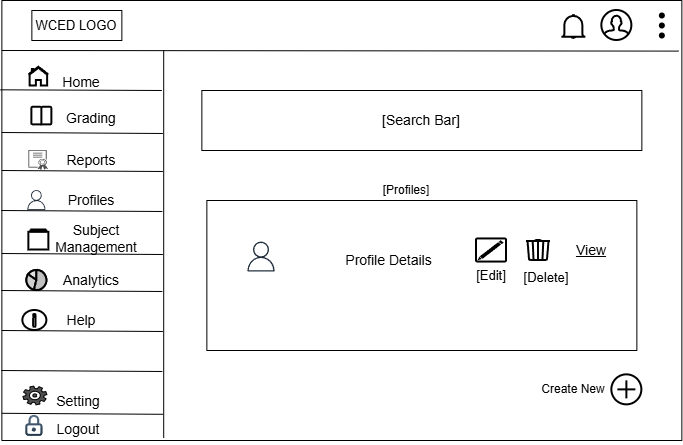

The diagram above was exported from draw.io. Its source (the exported page's mxGraphModel, read from the mxfile embedded in the PNG):
<mxGraphModel dx="1030" dy="660" grid="1" gridSize="10" guides="1" tooltips="1" connect="1" arrows="1" fold="1" page="1" pageScale="1" pageWidth="850" pageHeight="1100" math="0" shadow="0">
  <root>
    <mxCell id="0" />
    <mxCell id="1" parent="0" />
    <mxCell id="27Cs00Wxs8ZZG116NyG3-1" parent="1" style="swimlane;startSize=0;" value="" vertex="1">
      <mxGeometry height="440" width="680" x="85.36" y="200" as="geometry" />
    </mxCell>
    <mxCell id="27Cs00Wxs8ZZG116NyG3-2" parent="27Cs00Wxs8ZZG116NyG3-1" style="rounded=0;whiteSpace=wrap;html=1;fontSize=13;" value="WCED LOGO" vertex="1">
      <mxGeometry height="30" width="90" x="30" y="10" as="geometry" />
    </mxCell>
    <mxCell id="27Cs00Wxs8ZZG116NyG3-3" parent="27Cs00Wxs8ZZG116NyG3-1" style="html=1;verticalLabelPosition=bottom;align=center;labelBackgroundColor=#ffffff;verticalAlign=top;strokeWidth=2;strokeColor=#000000;shadow=0;dashed=0;shape=mxgraph.ios7.icons.user;" value="" vertex="1">
      <mxGeometry height="30" width="30" x="600" y="10" as="geometry" />
    </mxCell>
    <mxCell id="27Cs00Wxs8ZZG116NyG3-4" parent="27Cs00Wxs8ZZG116NyG3-1" style="shape=waypoint;sketch=0;size=6;pointerEvents=1;points=[];fillColor=none;resizable=0;rotatable=0;perimeter=centerPerimeter;snapToPoint=1;" value="" vertex="1">
      <mxGeometry height="20" width="20" x="650" y="15" as="geometry" />
    </mxCell>
    <mxCell id="27Cs00Wxs8ZZG116NyG3-5" parent="27Cs00Wxs8ZZG116NyG3-1" style="shape=waypoint;sketch=0;size=6;pointerEvents=1;points=[];fillColor=none;resizable=0;rotatable=0;perimeter=centerPerimeter;snapToPoint=1;" value="" vertex="1">
      <mxGeometry height="20" width="20" x="650" y="25" as="geometry" />
    </mxCell>
    <mxCell id="27Cs00Wxs8ZZG116NyG3-6" parent="27Cs00Wxs8ZZG116NyG3-1" style="shape=waypoint;sketch=0;size=6;pointerEvents=1;points=[];fillColor=none;resizable=0;rotatable=0;perimeter=centerPerimeter;snapToPoint=1;" value="" vertex="1">
      <mxGeometry height="20" width="20" x="650" y="5" as="geometry" />
    </mxCell>
    <mxCell id="27Cs00Wxs8ZZG116NyG3-7" parent="27Cs00Wxs8ZZG116NyG3-1" style="html=1;verticalLabelPosition=bottom;align=center;labelBackgroundColor=#ffffff;verticalAlign=top;strokeWidth=2;strokeColor=#000000;shadow=0;dashed=0;shape=mxgraph.ios7.icons.bell;" value="" vertex="1">
      <mxGeometry height="23.099999999999998" width="24" x="560" y="15" as="geometry" />
    </mxCell>
    <mxCell id="27Cs00Wxs8ZZG116NyG3-8" parent="27Cs00Wxs8ZZG116NyG3-1" style="html=1;verticalLabelPosition=bottom;align=center;labelBackgroundColor=#ffffff;verticalAlign=top;strokeWidth=2;strokeColor=#000000;shadow=0;dashed=0;shape=mxgraph.ios7.icons.home;fontSize=14;fontStyle=0" value="" vertex="1">
      <mxGeometry height="18.71" width="20" x="27" y="66.79" as="geometry" />
    </mxCell>
    <mxCell id="27Cs00Wxs8ZZG116NyG3-9" parent="27Cs00Wxs8ZZG116NyG3-1" style="html=1;verticalLabelPosition=bottom;align=center;labelBackgroundColor=#ffffff;verticalAlign=top;strokeWidth=2;strokeColor=#000000;shadow=0;dashed=0;shape=mxgraph.ios7.icons.info;fontSize=14;fontStyle=0" value="" vertex="1">
      <mxGeometry height="20" width="24" x="21" y="310" as="geometry" />
    </mxCell>
    <mxCell id="27Cs00Wxs8ZZG116NyG3-10" parent="27Cs00Wxs8ZZG116NyG3-1" style="sketch=0;pointerEvents=1;shadow=0;dashed=0;html=1;strokeColor=#000000;fillColor=#505050;labelPosition=center;verticalLabelPosition=bottom;verticalAlign=top;outlineConnect=0;align=center;shape=mxgraph.office.concepts.settings_office_365;fontSize=14;fontStyle=0" value="" vertex="1">
      <mxGeometry height="18.71" width="24" x="21" y="385.64" as="geometry" />
    </mxCell>
    <mxCell id="27Cs00Wxs8ZZG116NyG3-11" parent="27Cs00Wxs8ZZG116NyG3-1" style="shape=image;editableCssRules=.*;verticalLabelPosition=bottom;labelBackgroundColor=default;verticalAlign=top;aspect=fixed;imageAspect=0;image=data:image/svg+xml,(base64 omitted: 3048 chars);strokeColor=#000000;imageBackground=default;fontSize=14;fontStyle=0" value="" vertex="1">
      <mxGeometry height="23.1" width="23.1" x="21" y="413.79999999999995" as="geometry" />
    </mxCell>
    <mxCell id="27Cs00Wxs8ZZG116NyG3-12" parent="27Cs00Wxs8ZZG116NyG3-1" style="sketch=0;outlineConnect=0;fontColor=#232F3E;gradientColor=none;fillColor=#232F3D;strokeColor=none;dashed=0;verticalLabelPosition=bottom;verticalAlign=top;align=center;html=1;fontSize=14;fontStyle=0;aspect=fixed;pointerEvents=1;shape=mxgraph.aws4.user;" value="" vertex="1">
      <mxGeometry height="20" width="20" x="25" y="190" as="geometry" />
    </mxCell>
    <mxCell id="27Cs00Wxs8ZZG116NyG3-13" parent="27Cs00Wxs8ZZG116NyG3-1" style="sketch=0;pointerEvents=1;shadow=0;dashed=0;html=1;strokeColor=none;labelPosition=center;verticalLabelPosition=bottom;verticalAlign=top;align=center;fillColor=#505050;shape=mxgraph.mscae.intune.intune_certificate_profiles;imageBackground=#000000;fontSize=14;fontStyle=0" value="" vertex="1">
      <mxGeometry height="20" width="20" x="27" y="150" as="geometry" />
    </mxCell>
    <mxCell id="27Cs00Wxs8ZZG116NyG3-14" parent="27Cs00Wxs8ZZG116NyG3-1" style="html=1;verticalLabelPosition=bottom;align=center;labelBackgroundColor=#ffffff;verticalAlign=top;strokeWidth=2;strokeColor=#000000;shadow=0;dashed=0;shape=mxgraph.ios7.icons.folders;fontSize=14;fontStyle=0" value="" vertex="1">
      <mxGeometry height="20" width="20" x="27" y="229.5" as="geometry" />
    </mxCell>
    <mxCell id="27Cs00Wxs8ZZG116NyG3-15" parent="27Cs00Wxs8ZZG116NyG3-1" style="verticalLabelPosition=bottom;shadow=0;dashed=0;align=center;html=1;verticalAlign=top;strokeWidth=1;shape=mxgraph.mockup.graphics.pieChart;strokeColor=#000000;parts=10,20,35;partColors=#e0e0e0,#d0d0d0,#c0c0c0,#b0b0b0,#a0a0a0;strokeWidth=2;fontSize=14;fontStyle=0" value="" vertex="1">
      <mxGeometry height="20" width="20" x="25" y="270" as="geometry" />
    </mxCell>
    <mxCell id="27Cs00Wxs8ZZG116NyG3-16" parent="27Cs00Wxs8ZZG116NyG3-1" style="html=1;verticalLabelPosition=bottom;align=center;labelBackgroundColor=#ffffff;verticalAlign=top;strokeWidth=2;strokeColor=#000000;shadow=0;dashed=0;shape=mxgraph.ios7.icons.book;fontSize=14;fontStyle=0" value="" vertex="1">
      <mxGeometry height="18.71" width="20" x="30" y="106.79" as="geometry" />
    </mxCell>
    <mxCell id="27Cs00Wxs8ZZG116NyG3-17" parent="27Cs00Wxs8ZZG116NyG3-1" style="text;html=1;whiteSpace=wrap;strokeColor=none;fillColor=none;align=center;verticalAlign=middle;rounded=0;fontSize=14;fontStyle=0" value="Logout" vertex="1">
      <mxGeometry height="30" width="60" x="47" y="413.79999999999995" as="geometry" />
    </mxCell>
    <mxCell id="27Cs00Wxs8ZZG116NyG3-18" parent="27Cs00Wxs8ZZG116NyG3-1" style="text;html=1;whiteSpace=wrap;strokeColor=none;fillColor=none;align=center;verticalAlign=middle;rounded=0;fontSize=14;fontStyle=0" value="Setting" vertex="1">
      <mxGeometry height="30" width="60" x="47" y="385.64" as="geometry" />
    </mxCell>
    <mxCell id="27Cs00Wxs8ZZG116NyG3-19" parent="27Cs00Wxs8ZZG116NyG3-1" style="text;html=1;whiteSpace=wrap;strokeColor=none;fillColor=none;align=center;verticalAlign=middle;rounded=0;fontSize=14;fontStyle=0" value="Help" vertex="1">
      <mxGeometry height="30" width="60" x="50" y="305" as="geometry" />
    </mxCell>
    <mxCell id="27Cs00Wxs8ZZG116NyG3-20" parent="27Cs00Wxs8ZZG116NyG3-1" style="text;html=1;whiteSpace=wrap;strokeColor=none;fillColor=none;align=center;verticalAlign=middle;rounded=0;fontSize=14;fontStyle=0" value="Analytics" vertex="1">
      <mxGeometry height="30" width="60" x="60" y="265" as="geometry" />
    </mxCell>
    <mxCell id="27Cs00Wxs8ZZG116NyG3-21" parent="27Cs00Wxs8ZZG116NyG3-1" style="text;html=1;whiteSpace=wrap;strokeColor=none;fillColor=none;align=center;verticalAlign=middle;rounded=0;fontSize=14;fontStyle=0" value="Subject Management" vertex="1">
      <mxGeometry height="30" width="50" x="70" y="223" as="geometry" />
    </mxCell>
    <mxCell id="27Cs00Wxs8ZZG116NyG3-22" parent="27Cs00Wxs8ZZG116NyG3-1" style="text;html=1;whiteSpace=wrap;strokeColor=none;fillColor=none;align=center;verticalAlign=middle;rounded=0;fontSize=14;fontStyle=0" value="Profiles" vertex="1">
      <mxGeometry height="30" width="60" x="60" y="185" as="geometry" />
    </mxCell>
    <mxCell id="27Cs00Wxs8ZZG116NyG3-23" parent="27Cs00Wxs8ZZG116NyG3-1" style="text;html=1;whiteSpace=wrap;strokeColor=none;fillColor=none;align=center;verticalAlign=middle;rounded=0;fontSize=14;fontStyle=0" value="Reports" vertex="1">
      <mxGeometry height="30" width="60" x="60" y="145" as="geometry" />
    </mxCell>
    <mxCell id="27Cs00Wxs8ZZG116NyG3-24" parent="27Cs00Wxs8ZZG116NyG3-1" style="text;html=1;whiteSpace=wrap;strokeColor=none;fillColor=none;align=center;verticalAlign=middle;rounded=0;fontSize=14;fontStyle=0" value="Grading" vertex="1">
      <mxGeometry height="30" width="60" x="60" y="103" as="geometry" />
    </mxCell>
    <mxCell id="27Cs00Wxs8ZZG116NyG3-25" parent="27Cs00Wxs8ZZG116NyG3-1" style="text;html=1;whiteSpace=wrap;strokeColor=none;fillColor=none;align=center;verticalAlign=middle;rounded=0;fontSize=14;fontStyle=0" value="Home" vertex="1">
      <mxGeometry height="30" width="60" x="50" y="66.79" as="geometry" />
    </mxCell>
    <mxCell id="27Cs00Wxs8ZZG116NyG3-26" edge="1" parent="27Cs00Wxs8ZZG116NyG3-1" style="endArrow=none;html=1;rounded=0;entryX=-0.002;entryY=0.203;entryDx=0;entryDy=0;entryPerimeter=0;" value="">
      <mxGeometry height="50" relative="1" width="50" as="geometry">
        <mxPoint x="161" y="133" as="sourcePoint" />
        <mxPoint y="132" as="targetPoint" />
      </mxGeometry>
    </mxCell>
    <mxCell id="27Cs00Wxs8ZZG116NyG3-27" edge="1" parent="27Cs00Wxs8ZZG116NyG3-1" style="endArrow=none;html=1;rounded=0;entryX=-0.002;entryY=0.203;entryDx=0;entryDy=0;entryPerimeter=0;" value="">
      <mxGeometry height="50" relative="1" width="50" as="geometry">
        <mxPoint x="161" y="171" as="sourcePoint" />
        <mxPoint y="170" as="targetPoint" />
      </mxGeometry>
    </mxCell>
    <mxCell id="27Cs00Wxs8ZZG116NyG3-28" edge="1" parent="27Cs00Wxs8ZZG116NyG3-1" style="endArrow=none;html=1;rounded=0;entryX=-0.002;entryY=0.203;entryDx=0;entryDy=0;entryPerimeter=0;" value="">
      <mxGeometry height="50" relative="1" width="50" as="geometry">
        <mxPoint x="160.5" y="211" as="sourcePoint" />
        <mxPoint x="-0.5" y="210" as="targetPoint" />
      </mxGeometry>
    </mxCell>
    <mxCell id="27Cs00Wxs8ZZG116NyG3-29" edge="1" parent="27Cs00Wxs8ZZG116NyG3-1" style="endArrow=none;html=1;rounded=0;entryX=-0.002;entryY=0.203;entryDx=0;entryDy=0;entryPerimeter=0;" value="">
      <mxGeometry height="50" relative="1" width="50" as="geometry">
        <mxPoint x="161" y="254" as="sourcePoint" />
        <mxPoint y="253" as="targetPoint" />
      </mxGeometry>
    </mxCell>
    <mxCell id="27Cs00Wxs8ZZG116NyG3-30" edge="1" parent="27Cs00Wxs8ZZG116NyG3-1" style="endArrow=none;html=1;rounded=0;entryX=-0.002;entryY=0.203;entryDx=0;entryDy=0;entryPerimeter=0;" value="">
      <mxGeometry height="50" relative="1" width="50" as="geometry">
        <mxPoint x="160.5" y="291" as="sourcePoint" />
        <mxPoint x="-0.5" y="290" as="targetPoint" />
      </mxGeometry>
    </mxCell>
    <mxCell id="27Cs00Wxs8ZZG116NyG3-31" edge="1" parent="27Cs00Wxs8ZZG116NyG3-1" style="endArrow=none;html=1;rounded=0;entryX=-0.002;entryY=0.203;entryDx=0;entryDy=0;entryPerimeter=0;" value="">
      <mxGeometry height="50" relative="1" width="50" as="geometry">
        <mxPoint x="161" y="331" as="sourcePoint" />
        <mxPoint y="330" as="targetPoint" />
      </mxGeometry>
    </mxCell>
    <mxCell id="27Cs00Wxs8ZZG116NyG3-32" edge="1" parent="27Cs00Wxs8ZZG116NyG3-1" style="endArrow=none;html=1;rounded=0;entryX=-0.002;entryY=0.203;entryDx=0;entryDy=0;entryPerimeter=0;" value="">
      <mxGeometry height="50" relative="1" width="50" as="geometry">
        <mxPoint x="160.5" y="371" as="sourcePoint" />
        <mxPoint x="-0.5" y="370" as="targetPoint" />
      </mxGeometry>
    </mxCell>
    <mxCell id="27Cs00Wxs8ZZG116NyG3-33" edge="1" parent="27Cs00Wxs8ZZG116NyG3-1" style="endArrow=none;html=1;rounded=0;entryX=-0.002;entryY=0.203;entryDx=0;entryDy=0;entryPerimeter=0;" value="">
      <mxGeometry height="50" relative="1" width="50" as="geometry">
        <mxPoint x="161" y="413.79999999999995" as="sourcePoint" />
        <mxPoint y="412.79999999999995" as="targetPoint" />
      </mxGeometry>
    </mxCell>
    <mxCell id="vZa6tkxE98JDj28iFtxD-1" parent="27Cs00Wxs8ZZG116NyG3-1" style="rounded=0;whiteSpace=wrap;html=1;fontSize=14;" value="[Search Bar]" vertex="1">
      <mxGeometry height="60" width="440" x="200" y="90" as="geometry" />
    </mxCell>
    <mxCell id="vZa6tkxE98JDj28iFtxD-2" parent="27Cs00Wxs8ZZG116NyG3-1" style="rounded=0;whiteSpace=wrap;html=1;" value="" vertex="1">
      <mxGeometry height="150" width="430" x="205" y="200" as="geometry" />
    </mxCell>
    <mxCell id="vZa6tkxE98JDj28iFtxD-3" parent="27Cs00Wxs8ZZG116NyG3-1" style="html=1;verticalLabelPosition=bottom;align=center;labelBackgroundColor=#ffffff;verticalAlign=top;strokeWidth=2;strokeColor=#000000;shadow=0;dashed=0;shape=mxgraph.ios7.icons.add;" value="" vertex="1">
      <mxGeometry height="30" width="30" x="610" y="374.35" as="geometry" />
    </mxCell>
    <mxCell id="vZa6tkxE98JDj28iFtxD-5" parent="27Cs00Wxs8ZZG116NyG3-1" style="text;html=1;whiteSpace=wrap;strokeColor=none;fillColor=none;align=center;verticalAlign=middle;rounded=0;" value="Create New" vertex="1">
      <mxGeometry height="30" width="70" x="537" y="374.35" as="geometry" />
    </mxCell>
    <mxCell id="vZa6tkxE98JDj28iFtxD-6" parent="27Cs00Wxs8ZZG116NyG3-1" style="text;html=1;whiteSpace=wrap;strokeColor=none;fillColor=none;align=center;verticalAlign=middle;rounded=0;" value="[Profiles]" vertex="1">
      <mxGeometry height="30" width="60" x="374.64" y="175" as="geometry" />
    </mxCell>
    <mxCell id="vZa6tkxE98JDj28iFtxD-9" parent="27Cs00Wxs8ZZG116NyG3-1" style="strokeColor=#000000;verticalLabelPosition=bottom;shadow=0;dashed=0;verticalAlign=top;strokeWidth=2;html=1;shape=mxgraph.mockup.misc.editIcon;" value="" vertex="1">
      <mxGeometry height="23.1" width="30" x="474.64" y="238.45000000000002" as="geometry" />
    </mxCell>
    <mxCell id="vZa6tkxE98JDj28iFtxD-10" parent="27Cs00Wxs8ZZG116NyG3-1" style="html=1;verticalLabelPosition=bottom;align=center;labelBackgroundColor=#ffffff;verticalAlign=top;strokeWidth=2;strokeColor=#000000;shadow=0;dashed=0;shape=mxgraph.ios7.icons.trashcan;" value="" vertex="1">
      <mxGeometry height="20" width="24" x="524.64" y="240" as="geometry" />
    </mxCell>
    <mxCell id="vZa6tkxE98JDj28iFtxD-11" parent="27Cs00Wxs8ZZG116NyG3-1" style="text;html=1;whiteSpace=wrap;strokeColor=none;fillColor=none;align=center;verticalAlign=middle;rounded=0;fontSize=13;" value="[Edit]" vertex="1">
      <mxGeometry height="30" width="60" x="459.64" y="260" as="geometry" />
    </mxCell>
    <mxCell id="vZa6tkxE98JDj28iFtxD-12" parent="27Cs00Wxs8ZZG116NyG3-1" style="text;html=1;whiteSpace=wrap;strokeColor=none;fillColor=none;align=center;verticalAlign=middle;rounded=0;fontSize=13;" value="[Delete]" vertex="1">
      <mxGeometry height="30" width="60" x="514.64" y="261.55" as="geometry" />
    </mxCell>
    <mxCell id="vZa6tkxE98JDj28iFtxD-13" parent="27Cs00Wxs8ZZG116NyG3-1" style="text;html=1;whiteSpace=wrap;strokeColor=none;fillColor=none;align=center;verticalAlign=middle;rounded=0;fontSize=14;fontStyle=4" value="View" vertex="1">
      <mxGeometry height="30" width="60" x="560" y="235" as="geometry" />
    </mxCell>
    <mxCell id="vZa6tkxE98JDj28iFtxD-7" parent="27Cs00Wxs8ZZG116NyG3-1" style="sketch=0;outlineConnect=0;fontColor=#232F3E;gradientColor=none;fillColor=#232F3D;strokeColor=none;dashed=0;verticalLabelPosition=bottom;verticalAlign=top;align=center;html=1;fontSize=14;fontStyle=0;aspect=fixed;pointerEvents=1;shape=mxgraph.aws4.user;" value="" vertex="1">
      <mxGeometry height="30" width="30" x="244.64" y="241.55" as="geometry" />
    </mxCell>
    <mxCell id="vZa6tkxE98JDj28iFtxD-8" parent="27Cs00Wxs8ZZG116NyG3-1" style="text;html=1;whiteSpace=wrap;strokeColor=none;fillColor=none;align=center;verticalAlign=middle;rounded=0;fontSize=14;" value="Profile Details" vertex="1">
      <mxGeometry height="20" width="114.64" x="330" y="250" as="geometry" />
    </mxCell>
    <mxCell id="27Cs00Wxs8ZZG116NyG3-34" edge="1" parent="1" style="endArrow=none;html=1;rounded=0;" value="">
      <mxGeometry height="50" relative="1" width="50" as="geometry">
        <mxPoint x="247.2" y="637.36" as="sourcePoint" />
        <mxPoint x="247.2" y="250" as="targetPoint" />
      </mxGeometry>
    </mxCell>
    <mxCell id="27Cs00Wxs8ZZG116NyG3-35" edge="1" parent="1" style="endArrow=none;html=1;rounded=0;entryX=0.995;entryY=0.115;entryDx=0;entryDy=0;entryPerimeter=0;" target="27Cs00Wxs8ZZG116NyG3-1" value="">
      <mxGeometry height="50" relative="1" width="50" as="geometry">
        <mxPoint x="85.36" y="250" as="sourcePoint" />
        <mxPoint x="415.36" y="410" as="targetPoint" />
      </mxGeometry>
    </mxCell>
    <mxCell id="27Cs00Wxs8ZZG116NyG3-36" edge="1" parent="1" style="endArrow=none;html=1;rounded=0;entryX=-0.002;entryY=0.203;entryDx=0;entryDy=0;entryPerimeter=0;" target="27Cs00Wxs8ZZG116NyG3-1" value="">
      <mxGeometry height="50" relative="1" width="50" as="geometry">
        <mxPoint x="245.36" y="290" as="sourcePoint" />
        <mxPoint x="415.36" y="400" as="targetPoint" />
      </mxGeometry>
    </mxCell>
  </root>
</mxGraphModel>